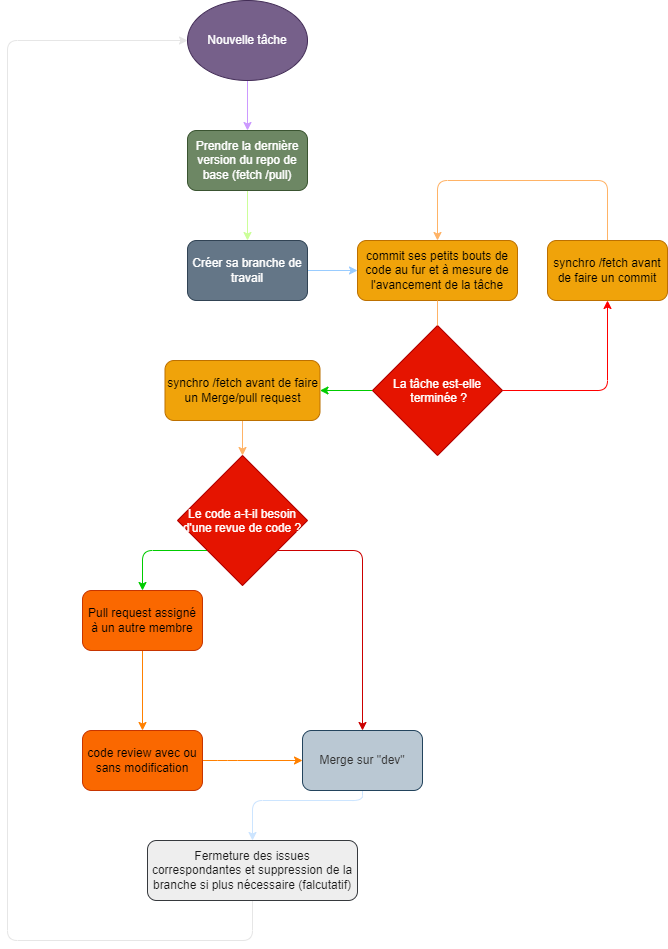

The diagram above was exported from draw.io. Its source (the exported page's mxGraphModel, read from the mxfile embedded in the PNG):
<mxGraphModel dx="1061" dy="620" grid="1" gridSize="10" guides="1" tooltips="1" connect="1" arrows="1" fold="1" page="1" pageScale="1" pageWidth="827" pageHeight="1169" math="0" shadow="0">
  <root>
    <mxCell id="kXMQH-LkaEfqI5Budg2e-0" />
    <mxCell id="kXMQH-LkaEfqI5Budg2e-1" parent="kXMQH-LkaEfqI5Budg2e-0" />
    <mxCell id="kXMQH-LkaEfqI5Budg2e-12" style="edgeStyle=none;html=1;entryX=0.5;entryY=0;entryDx=0;entryDy=0;strokeColor=#CC99FF;" parent="kXMQH-LkaEfqI5Budg2e-1" source="kXMQH-LkaEfqI5Budg2e-2" target="kXMQH-LkaEfqI5Budg2e-3" edge="1">
      <mxGeometry relative="1" as="geometry" />
    </mxCell>
    <mxCell id="kXMQH-LkaEfqI5Budg2e-2" value="Nouvelle tâche" style="ellipse;whiteSpace=wrap;html=1;fillColor=#76608a;fontColor=#ffffff;strokeColor=#432D57;" parent="kXMQH-LkaEfqI5Budg2e-1" vertex="1">
      <mxGeometry x="340" y="20" width="120" height="80" as="geometry" />
    </mxCell>
    <mxCell id="kXMQH-LkaEfqI5Budg2e-15" style="edgeStyle=none;html=1;entryX=0.5;entryY=0;entryDx=0;entryDy=0;strokeColor=#CCFF99;" parent="kXMQH-LkaEfqI5Budg2e-1" source="kXMQH-LkaEfqI5Budg2e-3" target="kXMQH-LkaEfqI5Budg2e-4" edge="1">
      <mxGeometry relative="1" as="geometry" />
    </mxCell>
    <mxCell id="kXMQH-LkaEfqI5Budg2e-3" value="Prendre la dernière version du repo de base (fetch /pull)" style="rounded=1;whiteSpace=wrap;html=1;fillColor=#6d8764;fontColor=#ffffff;strokeColor=#3A5431;" parent="kXMQH-LkaEfqI5Budg2e-1" vertex="1">
      <mxGeometry x="340" y="150" width="120" height="60" as="geometry" />
    </mxCell>
    <mxCell id="kXMQH-LkaEfqI5Budg2e-16" style="edgeStyle=none;html=1;entryX=0;entryY=0.5;entryDx=0;entryDy=0;strokeColor=#99CCFF;" parent="kXMQH-LkaEfqI5Budg2e-1" source="kXMQH-LkaEfqI5Budg2e-4" target="kXMQH-LkaEfqI5Budg2e-5" edge="1">
      <mxGeometry relative="1" as="geometry" />
    </mxCell>
    <mxCell id="kXMQH-LkaEfqI5Budg2e-4" value="Créer sa branche de travail" style="rounded=1;whiteSpace=wrap;html=1;fillColor=#647687;fontColor=#ffffff;strokeColor=#314354;" parent="kXMQH-LkaEfqI5Budg2e-1" vertex="1">
      <mxGeometry x="340" y="260" width="120" height="60" as="geometry" />
    </mxCell>
    <mxCell id="kXMQH-LkaEfqI5Budg2e-5" value="commit ses petits bouts de code au fur et à mesure de l'avancement de la tâche" style="rounded=1;whiteSpace=wrap;html=1;fillColor=#f0a30a;strokeColor=#BD7000;fontColor=#000000;" parent="kXMQH-LkaEfqI5Budg2e-1" vertex="1">
      <mxGeometry x="510" y="260" width="160" height="60" as="geometry" />
    </mxCell>
    <mxCell id="kXMQH-LkaEfqI5Budg2e-18" style="edgeStyle=none;html=1;entryX=0.5;entryY=1;entryDx=0;entryDy=0;strokeColor=#FF0000;exitX=1;exitY=0.5;exitDx=0;exitDy=0;" parent="kXMQH-LkaEfqI5Budg2e-1" source="nTCbK3E980mT0n5UAau_-2" target="kXMQH-LkaEfqI5Budg2e-13" edge="1">
      <mxGeometry relative="1" as="geometry">
        <Array as="points">
          <mxPoint x="760" y="410" />
        </Array>
      </mxGeometry>
    </mxCell>
    <mxCell id="kXMQH-LkaEfqI5Budg2e-20" style="edgeStyle=none;html=1;entryX=1;entryY=0.5;entryDx=0;entryDy=0;strokeColor=#00CC00;exitX=0;exitY=0.5;exitDx=0;exitDy=0;" parent="kXMQH-LkaEfqI5Budg2e-1" source="nTCbK3E980mT0n5UAau_-2" target="kXMQH-LkaEfqI5Budg2e-7" edge="1">
      <mxGeometry relative="1" as="geometry" />
    </mxCell>
    <mxCell id="kXMQH-LkaEfqI5Budg2e-21" style="edgeStyle=none;html=1;entryX=0.5;entryY=0;entryDx=0;entryDy=0;strokeColor=#FFB366;" parent="kXMQH-LkaEfqI5Budg2e-1" source="kXMQH-LkaEfqI5Budg2e-7" target="nTCbK3E980mT0n5UAau_-4" edge="1">
      <mxGeometry relative="1" as="geometry" />
    </mxCell>
    <mxCell id="kXMQH-LkaEfqI5Budg2e-7" value="synchro /fetch avant de faire un Merge/pull request" style="rounded=1;whiteSpace=wrap;html=1;fillColor=#f0a30a;fontColor=#000000;strokeColor=#BD7000;" parent="kXMQH-LkaEfqI5Budg2e-1" vertex="1">
      <mxGeometry x="317.5" y="380" width="155" height="60" as="geometry" />
    </mxCell>
    <mxCell id="kXMQH-LkaEfqI5Budg2e-24" style="edgeStyle=none;html=1;entryX=0.5;entryY=0;entryDx=0;entryDy=0;strokeColor=#FF8000;" parent="kXMQH-LkaEfqI5Budg2e-1" source="kXMQH-LkaEfqI5Budg2e-8" target="kXMQH-LkaEfqI5Budg2e-10" edge="1">
      <mxGeometry relative="1" as="geometry" />
    </mxCell>
    <mxCell id="kXMQH-LkaEfqI5Budg2e-8" value="Pull request assigné à un autre membre" style="rounded=1;whiteSpace=wrap;html=1;fillColor=#fa6800;fontColor=#000000;strokeColor=#C73500;" parent="kXMQH-LkaEfqI5Budg2e-1" vertex="1">
      <mxGeometry x="235" y="610" width="120" height="60" as="geometry" />
    </mxCell>
    <mxCell id="kXMQH-LkaEfqI5Budg2e-26" style="edgeStyle=none;html=1;entryX=0.5;entryY=0;entryDx=0;entryDy=0;strokeColor=#CCE5FF;" parent="kXMQH-LkaEfqI5Budg2e-1" source="kXMQH-LkaEfqI5Budg2e-9" target="kXMQH-LkaEfqI5Budg2e-11" edge="1">
      <mxGeometry relative="1" as="geometry">
        <Array as="points">
          <mxPoint x="515" y="820" />
          <mxPoint x="405" y="820" />
        </Array>
      </mxGeometry>
    </mxCell>
    <mxCell id="kXMQH-LkaEfqI5Budg2e-9" value="Merge sur &quot;dev&quot;" style="rounded=1;whiteSpace=wrap;html=1;fillColor=#bac8d3;strokeColor=#23445d;fontColor=#333333;" parent="kXMQH-LkaEfqI5Budg2e-1" vertex="1">
      <mxGeometry x="455" y="750" width="120" height="60" as="geometry" />
    </mxCell>
    <mxCell id="kXMQH-LkaEfqI5Budg2e-25" style="edgeStyle=none;html=1;entryX=0;entryY=0.5;entryDx=0;entryDy=0;exitX=1;exitY=0.5;exitDx=0;exitDy=0;strokeColor=#FF8000;" parent="kXMQH-LkaEfqI5Budg2e-1" source="kXMQH-LkaEfqI5Budg2e-10" target="kXMQH-LkaEfqI5Budg2e-9" edge="1">
      <mxGeometry relative="1" as="geometry">
        <Array as="points">
          <mxPoint x="380" y="780" />
        </Array>
      </mxGeometry>
    </mxCell>
    <mxCell id="kXMQH-LkaEfqI5Budg2e-10" value="code review avec ou sans modification" style="rounded=1;whiteSpace=wrap;html=1;fillColor=#fa6800;fontColor=#000000;strokeColor=#C73500;" parent="kXMQH-LkaEfqI5Budg2e-1" vertex="1">
      <mxGeometry x="235" y="750" width="120" height="60" as="geometry" />
    </mxCell>
    <mxCell id="kXMQH-LkaEfqI5Budg2e-27" style="edgeStyle=none;html=1;entryX=0;entryY=0.5;entryDx=0;entryDy=0;strokeColor=#E6E6E6;" parent="kXMQH-LkaEfqI5Budg2e-1" source="kXMQH-LkaEfqI5Budg2e-11" target="kXMQH-LkaEfqI5Budg2e-2" edge="1">
      <mxGeometry relative="1" as="geometry">
        <Array as="points">
          <mxPoint x="405" y="960" />
          <mxPoint x="160" y="960" />
          <mxPoint x="160" y="60" />
        </Array>
      </mxGeometry>
    </mxCell>
    <mxCell id="kXMQH-LkaEfqI5Budg2e-11" value="Fermeture des issues correspondantes et suppression de la branche si plus nécessaire (falcutatif)" style="rounded=1;whiteSpace=wrap;html=1;fillColor=#eeeeee;strokeColor=#36393d;fontColor=#1A1A1A;" parent="kXMQH-LkaEfqI5Budg2e-1" vertex="1">
      <mxGeometry x="300" y="860" width="210" height="60" as="geometry" />
    </mxCell>
    <mxCell id="kXMQH-LkaEfqI5Budg2e-19" style="edgeStyle=none;html=1;entryX=0.5;entryY=0;entryDx=0;entryDy=0;strokeColor=#FFB366;" parent="kXMQH-LkaEfqI5Budg2e-1" source="kXMQH-LkaEfqI5Budg2e-13" target="kXMQH-LkaEfqI5Budg2e-5" edge="1">
      <mxGeometry relative="1" as="geometry">
        <Array as="points">
          <mxPoint x="760" y="200" />
          <mxPoint x="590" y="200" />
        </Array>
      </mxGeometry>
    </mxCell>
    <mxCell id="kXMQH-LkaEfqI5Budg2e-13" value="synchro /fetch avant de faire un commit" style="rounded=1;whiteSpace=wrap;html=1;fillColor=#f0a30a;fontColor=#000000;strokeColor=#BD7000;" parent="kXMQH-LkaEfqI5Budg2e-1" vertex="1">
      <mxGeometry x="700" y="260" width="120" height="60" as="geometry" />
    </mxCell>
    <mxCell id="kXMQH-LkaEfqI5Budg2e-22" style="edgeStyle=none;html=1;entryX=0.5;entryY=0;entryDx=0;entryDy=0;exitX=0.5;exitY=1;exitDx=0;exitDy=0;strokeColor=#00CC00;" parent="kXMQH-LkaEfqI5Budg2e-1" source="nTCbK3E980mT0n5UAau_-4" target="kXMQH-LkaEfqI5Budg2e-8" edge="1">
      <mxGeometry relative="1" as="geometry">
        <Array as="points">
          <mxPoint x="395" y="570" />
          <mxPoint x="295" y="570" />
        </Array>
      </mxGeometry>
    </mxCell>
    <mxCell id="kXMQH-LkaEfqI5Budg2e-23" style="edgeStyle=none;html=1;entryX=0.5;entryY=0;entryDx=0;entryDy=0;exitX=0.5;exitY=1;exitDx=0;exitDy=0;strokeColor=#CC0000;" parent="kXMQH-LkaEfqI5Budg2e-1" source="nTCbK3E980mT0n5UAau_-4" target="kXMQH-LkaEfqI5Budg2e-9" edge="1">
      <mxGeometry relative="1" as="geometry">
        <Array as="points">
          <mxPoint x="395" y="570" />
          <mxPoint x="515" y="570" />
        </Array>
      </mxGeometry>
    </mxCell>
    <mxCell id="nTCbK3E980mT0n5UAau_-2" value="La tâche est-elle&#10; terminée ?" style="rhombus;fillColor=#e51400;fontColor=#ffffff;strokeColor=#B20000;" vertex="1" parent="kXMQH-LkaEfqI5Budg2e-1">
      <mxGeometry x="525" y="345" width="130" height="130" as="geometry" />
    </mxCell>
    <mxCell id="nTCbK3E980mT0n5UAau_-3" value="" style="edgeStyle=none;html=1;entryX=0.5;entryY=0;entryDx=0;entryDy=0;strokeColor=#FFB366;endArrow=none;" edge="1" parent="kXMQH-LkaEfqI5Budg2e-1" source="kXMQH-LkaEfqI5Budg2e-5" target="nTCbK3E980mT0n5UAau_-2">
      <mxGeometry relative="1" as="geometry">
        <mxPoint x="590" y="320" as="sourcePoint" />
        <mxPoint x="590" y="450" as="targetPoint" />
      </mxGeometry>
    </mxCell>
    <mxCell id="nTCbK3E980mT0n5UAau_-4" value="Le code a-t-il besoin &#10;d'une revue de code ?" style="rhombus;fillColor=#e51400;fontColor=#ffffff;strokeColor=#B20000;" vertex="1" parent="kXMQH-LkaEfqI5Budg2e-1">
      <mxGeometry x="330" y="475" width="130" height="130" as="geometry" />
    </mxCell>
  </root>
</mxGraphModel>